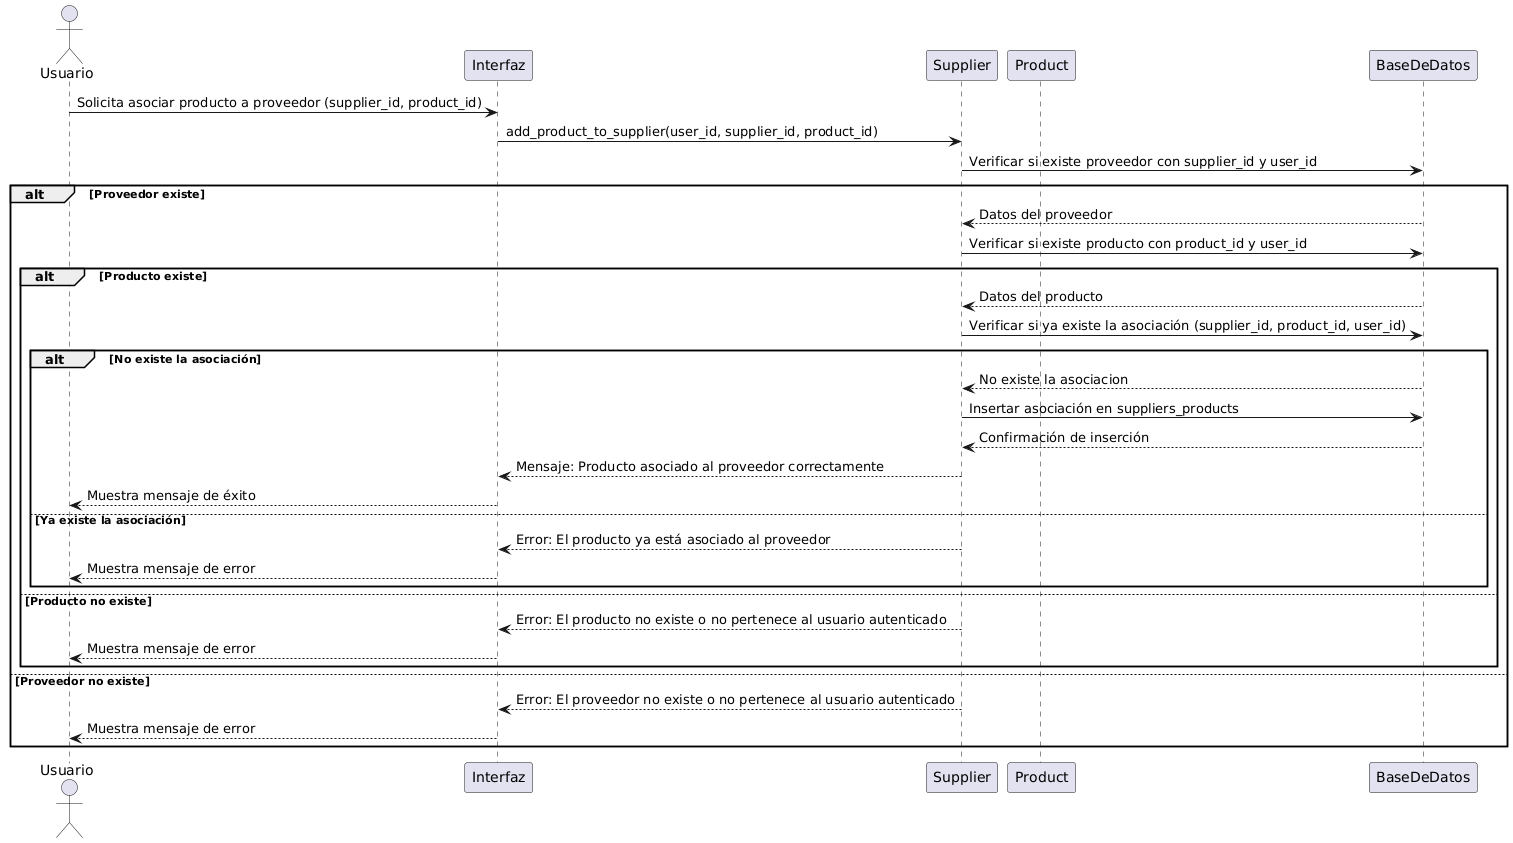

The diagram above was rendered by PlantUML. Its source (embedded in the PNG):
@startuml
actor Usuario
participant Interfaz
participant Supplier
participant Product
participant BaseDeDatos

Usuario -> Interfaz: Solicita asociar producto a proveedor (supplier_id, product_id)
Interfaz -> Supplier: add_product_to_supplier(user_id, supplier_id, product_id)
Supplier -> BaseDeDatos: Verificar si existe proveedor con supplier_id y user_id
alt Proveedor existe
    BaseDeDatos --> Supplier: Datos del proveedor
    Supplier -> BaseDeDatos: Verificar si existe producto con product_id y user_id
    alt Producto existe
        BaseDeDatos --> Supplier: Datos del producto
        Supplier -> BaseDeDatos: Verificar si ya existe la asociación (supplier_id, product_id, user_id)
        alt No existe la asociación
            BaseDeDatos --> Supplier: No existe la asociacion
            Supplier -> BaseDeDatos: Insertar asociación en suppliers_products
            BaseDeDatos --> Supplier: Confirmación de inserción
            Supplier --> Interfaz: Mensaje: Producto asociado al proveedor correctamente
            Interfaz --> Usuario: Muestra mensaje de éxito
        else Ya existe la asociación
            Supplier --> Interfaz: Error: El producto ya está asociado al proveedor
            Interfaz --> Usuario: Muestra mensaje de error
        end
    else Producto no existe
        Supplier --> Interfaz: Error: El producto no existe o no pertenece al usuario autenticado
        Interfaz --> Usuario: Muestra mensaje de error
    end
else Proveedor no existe
    Supplier --> Interfaz: Error: El proveedor no existe o no pertenece al usuario autenticado
    Interfaz --> Usuario: Muestra mensaje de error
end
@enduml